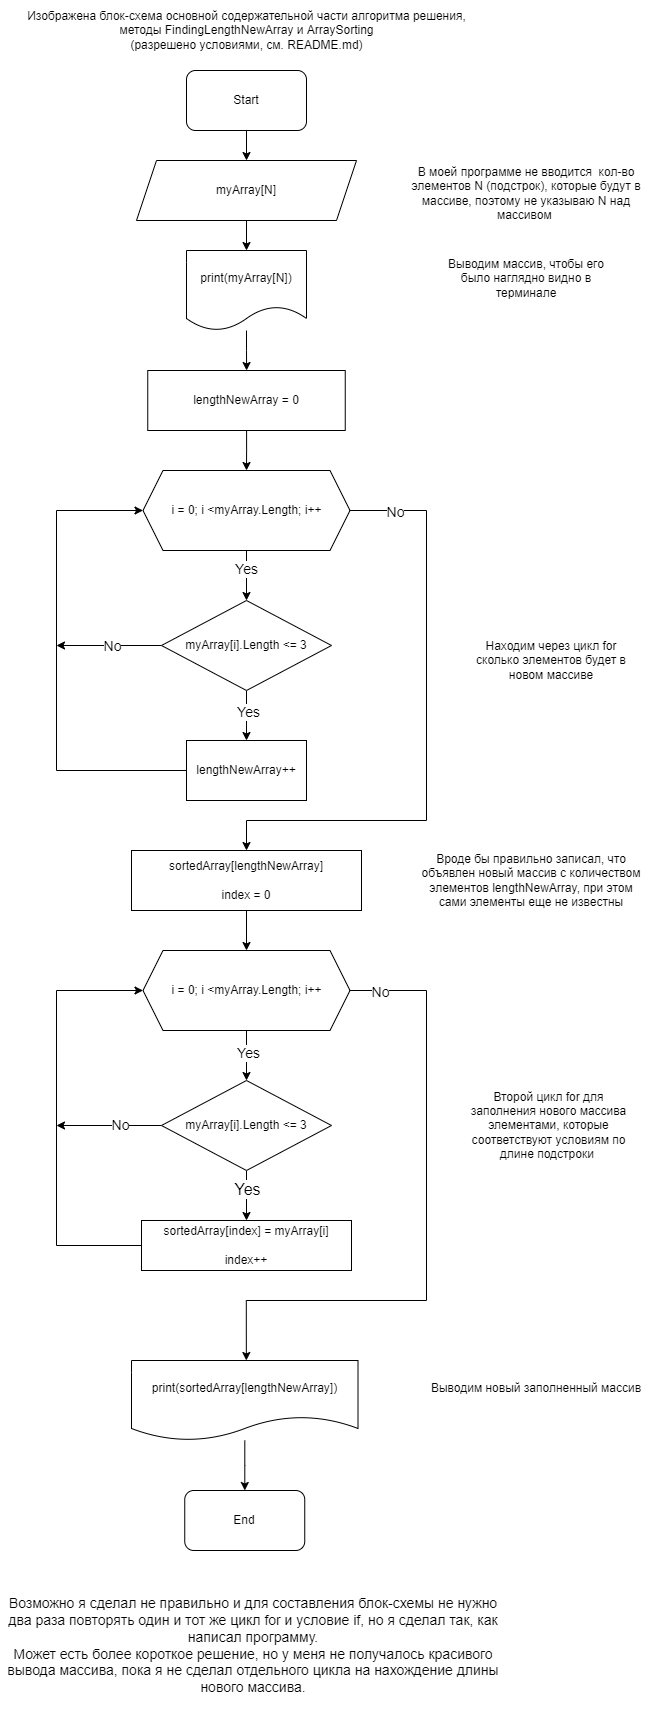

The diagram above was exported from draw.io. Its source (the exported page's mxGraphModel, read from the mxfile embedded in the PNG):
<mxGraphModel dx="2154" dy="1038" grid="1" gridSize="10" guides="1" tooltips="1" connect="1" arrows="1" fold="1" page="1" pageScale="1" pageWidth="827" pageHeight="1169" math="0" shadow="0">
  <root>
    <mxCell id="0" />
    <mxCell id="1" parent="0" />
    <mxCell id="9vbqYgsjNFoGHN9lTWUi-14" value="" style="edgeStyle=orthogonalEdgeStyle;rounded=0;orthogonalLoop=1;jettySize=auto;html=1;" parent="1" source="9vbqYgsjNFoGHN9lTWUi-2" target="9vbqYgsjNFoGHN9lTWUi-13" edge="1">
      <mxGeometry relative="1" as="geometry" />
    </mxCell>
    <mxCell id="9vbqYgsjNFoGHN9lTWUi-2" value="Start" style="rounded=1;whiteSpace=wrap;html=1;" parent="1" vertex="1">
      <mxGeometry x="340" y="80" width="120" height="60" as="geometry" />
    </mxCell>
    <mxCell id="9vbqYgsjNFoGHN9lTWUi-21" style="edgeStyle=orthogonalEdgeStyle;rounded=0;orthogonalLoop=1;jettySize=auto;html=1;" parent="1" source="9vbqYgsjNFoGHN9lTWUi-3" target="9vbqYgsjNFoGHN9lTWUi-20" edge="1">
      <mxGeometry relative="1" as="geometry" />
    </mxCell>
    <mxCell id="9vbqYgsjNFoGHN9lTWUi-3" value="lengthNewArray = 0" style="rounded=0;whiteSpace=wrap;html=1;" parent="1" vertex="1">
      <mxGeometry x="301.25" y="380" width="197.5" height="60" as="geometry" />
    </mxCell>
    <mxCell id="9vbqYgsjNFoGHN9lTWUi-5" value="Изображена блок-схема основной содержательной части алгоритма решения,&lt;br&gt;методы&amp;nbsp;FindingLengthNewArray и&amp;nbsp;ArraySorting&lt;br&gt;(разрешено условиями, см. README.md)" style="text;html=1;align=center;verticalAlign=middle;resizable=0;points=[];autosize=1;strokeColor=none;fillColor=none;" parent="1" vertex="1">
      <mxGeometry x="170" y="10" width="460" height="60" as="geometry" />
    </mxCell>
    <mxCell id="9vbqYgsjNFoGHN9lTWUi-9" value="В моей программе не вводится&amp;nbsp; кол-во элементов N (подстрок), которые будут в массиве, поэтому не указываю N над массивом&amp;nbsp;" style="text;html=1;strokeColor=none;fillColor=none;align=center;verticalAlign=middle;whiteSpace=wrap;rounded=0;" parent="1" vertex="1">
      <mxGeometry x="550" y="170" width="260" height="65" as="geometry" />
    </mxCell>
    <mxCell id="9vbqYgsjNFoGHN9lTWUi-17" value="" style="edgeStyle=orthogonalEdgeStyle;rounded=0;orthogonalLoop=1;jettySize=auto;html=1;" parent="1" source="9vbqYgsjNFoGHN9lTWUi-13" target="9vbqYgsjNFoGHN9lTWUi-16" edge="1">
      <mxGeometry relative="1" as="geometry" />
    </mxCell>
    <mxCell id="9vbqYgsjNFoGHN9lTWUi-13" value="myArray[N]" style="shape=parallelogram;perimeter=parallelogramPerimeter;whiteSpace=wrap;html=1;fixedSize=1;" parent="1" vertex="1">
      <mxGeometry x="290" y="170" width="220" height="60" as="geometry" />
    </mxCell>
    <mxCell id="9vbqYgsjNFoGHN9lTWUi-18" value="" style="edgeStyle=orthogonalEdgeStyle;rounded=0;orthogonalLoop=1;jettySize=auto;html=1;" parent="1" source="9vbqYgsjNFoGHN9lTWUi-16" target="9vbqYgsjNFoGHN9lTWUi-3" edge="1">
      <mxGeometry relative="1" as="geometry" />
    </mxCell>
    <mxCell id="9vbqYgsjNFoGHN9lTWUi-16" value="print(myArray[N])" style="shape=document;whiteSpace=wrap;html=1;boundedLbl=1;" parent="1" vertex="1">
      <mxGeometry x="340" y="260" width="120" height="80" as="geometry" />
    </mxCell>
    <mxCell id="9vbqYgsjNFoGHN9lTWUi-19" value="Выводим массив, чтобы его было наглядно видно в терминале" style="text;html=1;strokeColor=none;fillColor=none;align=center;verticalAlign=middle;whiteSpace=wrap;rounded=0;" parent="1" vertex="1">
      <mxGeometry x="590" y="260" width="180" height="55" as="geometry" />
    </mxCell>
    <mxCell id="9vbqYgsjNFoGHN9lTWUi-23" style="edgeStyle=orthogonalEdgeStyle;rounded=0;orthogonalLoop=1;jettySize=auto;html=1;entryX=0.5;entryY=0;entryDx=0;entryDy=0;" parent="1" source="9vbqYgsjNFoGHN9lTWUi-20" target="9vbqYgsjNFoGHN9lTWUi-22" edge="1">
      <mxGeometry relative="1" as="geometry">
        <Array as="points">
          <mxPoint x="400" y="580" />
          <mxPoint x="400" y="580" />
        </Array>
      </mxGeometry>
    </mxCell>
    <mxCell id="9vbqYgsjNFoGHN9lTWUi-38" value="&lt;span style=&quot;font-size: 14px;&quot;&gt;Yes&lt;/span&gt;" style="edgeLabel;html=1;align=center;verticalAlign=middle;resizable=0;points=[];" parent="9vbqYgsjNFoGHN9lTWUi-23" vertex="1" connectable="0">
      <mxGeometry x="-0.2688" y="-1" relative="1" as="geometry">
        <mxPoint as="offset" />
      </mxGeometry>
    </mxCell>
    <mxCell id="9vbqYgsjNFoGHN9lTWUi-34" style="edgeStyle=orthogonalEdgeStyle;rounded=0;orthogonalLoop=1;jettySize=auto;html=1;exitX=1;exitY=0.5;exitDx=0;exitDy=0;" parent="1" source="9vbqYgsjNFoGHN9lTWUi-20" edge="1">
      <mxGeometry relative="1" as="geometry">
        <mxPoint x="400" y="860" as="targetPoint" />
        <Array as="points">
          <mxPoint x="580" y="520" />
          <mxPoint x="580" y="830" />
          <mxPoint x="400" y="830" />
        </Array>
      </mxGeometry>
    </mxCell>
    <mxCell id="9vbqYgsjNFoGHN9lTWUi-39" value="&lt;font style=&quot;font-size: 14px;&quot;&gt;No&lt;/font&gt;" style="edgeLabel;html=1;align=center;verticalAlign=middle;resizable=0;points=[];" parent="9vbqYgsjNFoGHN9lTWUi-34" vertex="1" connectable="0">
      <mxGeometry x="-0.8483" y="-1" relative="1" as="geometry">
        <mxPoint as="offset" />
      </mxGeometry>
    </mxCell>
    <mxCell id="9vbqYgsjNFoGHN9lTWUi-20" value="i = 0; i &amp;lt;myArray.Length; i++" style="shape=hexagon;perimeter=hexagonPerimeter2;whiteSpace=wrap;html=1;fixedSize=1;" parent="1" vertex="1">
      <mxGeometry x="296.5" y="480" width="207" height="80" as="geometry" />
    </mxCell>
    <mxCell id="9vbqYgsjNFoGHN9lTWUi-26" style="edgeStyle=orthogonalEdgeStyle;rounded=0;orthogonalLoop=1;jettySize=auto;html=1;entryX=0.5;entryY=0;entryDx=0;entryDy=0;" parent="1" source="9vbqYgsjNFoGHN9lTWUi-22" target="9vbqYgsjNFoGHN9lTWUi-29" edge="1">
      <mxGeometry relative="1" as="geometry">
        <mxPoint x="400" y="800" as="targetPoint" />
      </mxGeometry>
    </mxCell>
    <mxCell id="9vbqYgsjNFoGHN9lTWUi-27" value="&lt;font style=&quot;font-size: 14px;&quot;&gt;Yes&lt;/font&gt;" style="edgeLabel;html=1;align=center;verticalAlign=middle;resizable=0;points=[];" parent="9vbqYgsjNFoGHN9lTWUi-26" vertex="1" connectable="0">
      <mxGeometry x="-0.156" y="1" relative="1" as="geometry">
        <mxPoint as="offset" />
      </mxGeometry>
    </mxCell>
    <mxCell id="9vbqYgsjNFoGHN9lTWUi-35" style="edgeStyle=orthogonalEdgeStyle;rounded=0;orthogonalLoop=1;jettySize=auto;html=1;" parent="1" source="9vbqYgsjNFoGHN9lTWUi-22" edge="1">
      <mxGeometry relative="1" as="geometry">
        <mxPoint x="210" y="655" as="targetPoint" />
      </mxGeometry>
    </mxCell>
    <mxCell id="9vbqYgsjNFoGHN9lTWUi-36" value="&lt;font style=&quot;font-size: 14px;&quot;&gt;No&lt;/font&gt;" style="edgeLabel;html=1;align=center;verticalAlign=middle;resizable=0;points=[];" parent="9vbqYgsjNFoGHN9lTWUi-35" vertex="1" connectable="0">
      <mxGeometry x="-0.043" relative="1" as="geometry">
        <mxPoint as="offset" />
      </mxGeometry>
    </mxCell>
    <mxCell id="9vbqYgsjNFoGHN9lTWUi-22" value="myArray[i].Length &amp;lt;= 3" style="rhombus;whiteSpace=wrap;html=1;" parent="1" vertex="1">
      <mxGeometry x="315" y="610" width="170" height="90" as="geometry" />
    </mxCell>
    <mxCell id="9vbqYgsjNFoGHN9lTWUi-30" style="edgeStyle=orthogonalEdgeStyle;rounded=0;orthogonalLoop=1;jettySize=auto;html=1;entryX=0;entryY=0.5;entryDx=0;entryDy=0;" parent="1" source="9vbqYgsjNFoGHN9lTWUi-29" target="9vbqYgsjNFoGHN9lTWUi-20" edge="1">
      <mxGeometry relative="1" as="geometry">
        <Array as="points">
          <mxPoint x="210" y="780" />
          <mxPoint x="210" y="520" />
        </Array>
      </mxGeometry>
    </mxCell>
    <mxCell id="9vbqYgsjNFoGHN9lTWUi-29" value="lengthNewArray++" style="rounded=0;whiteSpace=wrap;html=1;" parent="1" vertex="1">
      <mxGeometry x="340" y="750" width="120" height="60" as="geometry" />
    </mxCell>
    <mxCell id="9vbqYgsjNFoGHN9lTWUi-43" style="edgeStyle=orthogonalEdgeStyle;rounded=0;orthogonalLoop=1;jettySize=auto;html=1;entryX=0.5;entryY=0;entryDx=0;entryDy=0;" parent="1" source="9vbqYgsjNFoGHN9lTWUi-33" target="9vbqYgsjNFoGHN9lTWUi-44" edge="1">
      <mxGeometry relative="1" as="geometry">
        <mxPoint x="400" y="1070" as="targetPoint" />
      </mxGeometry>
    </mxCell>
    <mxCell id="9vbqYgsjNFoGHN9lTWUi-45" value="&lt;font style=&quot;font-size: 14px;&quot;&gt;Yes&lt;/font&gt;" style="edgeLabel;html=1;align=center;verticalAlign=middle;resizable=0;points=[];" parent="9vbqYgsjNFoGHN9lTWUi-43" vertex="1" connectable="0">
      <mxGeometry x="-0.1384" y="1" relative="1" as="geometry">
        <mxPoint as="offset" />
      </mxGeometry>
    </mxCell>
    <mxCell id="9vbqYgsjNFoGHN9lTWUi-52" style="edgeStyle=orthogonalEdgeStyle;rounded=0;orthogonalLoop=1;jettySize=auto;html=1;entryX=0.507;entryY=0;entryDx=0;entryDy=0;entryPerimeter=0;" parent="1" source="9vbqYgsjNFoGHN9lTWUi-33" target="9vbqYgsjNFoGHN9lTWUi-53" edge="1">
      <mxGeometry relative="1" as="geometry">
        <mxPoint x="400" y="1340" as="targetPoint" />
        <Array as="points">
          <mxPoint x="580" y="1000" />
          <mxPoint x="580" y="1310" />
          <mxPoint x="400" y="1310" />
        </Array>
      </mxGeometry>
    </mxCell>
    <mxCell id="9vbqYgsjNFoGHN9lTWUi-55" value="&lt;font style=&quot;font-size: 14px;&quot;&gt;No&lt;/font&gt;" style="edgeLabel;html=1;align=center;verticalAlign=middle;resizable=0;points=[];" parent="9vbqYgsjNFoGHN9lTWUi-52" vertex="1" connectable="0">
      <mxGeometry x="-0.9032" y="-1" relative="1" as="geometry">
        <mxPoint as="offset" />
      </mxGeometry>
    </mxCell>
    <mxCell id="9vbqYgsjNFoGHN9lTWUi-33" value="i = 0; i &amp;lt;myArray.Length; i++" style="shape=hexagon;perimeter=hexagonPerimeter2;whiteSpace=wrap;html=1;fixedSize=1;" parent="1" vertex="1">
      <mxGeometry x="296.5" y="960" width="207" height="80" as="geometry" />
    </mxCell>
    <mxCell id="9vbqYgsjNFoGHN9lTWUi-42" style="edgeStyle=orthogonalEdgeStyle;rounded=0;orthogonalLoop=1;jettySize=auto;html=1;entryX=0.5;entryY=0;entryDx=0;entryDy=0;" parent="1" source="9vbqYgsjNFoGHN9lTWUi-37" target="9vbqYgsjNFoGHN9lTWUi-33" edge="1">
      <mxGeometry relative="1" as="geometry" />
    </mxCell>
    <mxCell id="9vbqYgsjNFoGHN9lTWUi-37" value="sortedArray[lengthNewArray]&lt;br&gt;&lt;br&gt;index = 0" style="rounded=0;whiteSpace=wrap;html=1;" parent="1" vertex="1">
      <mxGeometry x="285" y="860" width="230" height="60" as="geometry" />
    </mxCell>
    <mxCell id="9vbqYgsjNFoGHN9lTWUi-40" value="Находим через цикл for сколько элементов будет в новом массиве" style="text;html=1;strokeColor=none;fillColor=none;align=center;verticalAlign=middle;whiteSpace=wrap;rounded=0;" parent="1" vertex="1">
      <mxGeometry x="620" y="640" width="170" height="60" as="geometry" />
    </mxCell>
    <mxCell id="9vbqYgsjNFoGHN9lTWUi-41" value="Вроде бы правильно записал, что объявлен новый массив с количеством элементов lengthNewArray, при этом сами элементы еще не известны" style="text;html=1;strokeColor=none;fillColor=none;align=center;verticalAlign=middle;whiteSpace=wrap;rounded=0;" parent="1" vertex="1">
      <mxGeometry x="570" y="875" width="230" height="30" as="geometry" />
    </mxCell>
    <mxCell id="9vbqYgsjNFoGHN9lTWUi-47" style="edgeStyle=orthogonalEdgeStyle;rounded=0;orthogonalLoop=1;jettySize=auto;html=1;entryX=0.5;entryY=0;entryDx=0;entryDy=0;" parent="1" source="9vbqYgsjNFoGHN9lTWUi-44" target="9vbqYgsjNFoGHN9lTWUi-46" edge="1">
      <mxGeometry relative="1" as="geometry" />
    </mxCell>
    <mxCell id="9vbqYgsjNFoGHN9lTWUi-48" value="&lt;font size=&quot;3&quot;&gt;Yes&lt;/font&gt;" style="edgeLabel;html=1;align=center;verticalAlign=middle;resizable=0;points=[];" parent="9vbqYgsjNFoGHN9lTWUi-47" vertex="1" connectable="0">
      <mxGeometry x="-0.2731" relative="1" as="geometry">
        <mxPoint as="offset" />
      </mxGeometry>
    </mxCell>
    <mxCell id="9vbqYgsjNFoGHN9lTWUi-50" style="edgeStyle=orthogonalEdgeStyle;rounded=0;orthogonalLoop=1;jettySize=auto;html=1;" parent="1" source="9vbqYgsjNFoGHN9lTWUi-44" edge="1">
      <mxGeometry relative="1" as="geometry">
        <mxPoint x="210" y="1135" as="targetPoint" />
      </mxGeometry>
    </mxCell>
    <mxCell id="9vbqYgsjNFoGHN9lTWUi-51" value="&lt;font style=&quot;font-size: 14px;&quot;&gt;No&lt;/font&gt;" style="edgeLabel;html=1;align=center;verticalAlign=middle;resizable=0;points=[];" parent="9vbqYgsjNFoGHN9lTWUi-50" vertex="1" connectable="0">
      <mxGeometry x="-0.1936" y="-1" relative="1" as="geometry">
        <mxPoint as="offset" />
      </mxGeometry>
    </mxCell>
    <mxCell id="9vbqYgsjNFoGHN9lTWUi-44" value="myArray[i].Length &amp;lt;= 3" style="rhombus;whiteSpace=wrap;html=1;" parent="1" vertex="1">
      <mxGeometry x="315" y="1090" width="170" height="90" as="geometry" />
    </mxCell>
    <mxCell id="9vbqYgsjNFoGHN9lTWUi-49" style="edgeStyle=orthogonalEdgeStyle;rounded=0;orthogonalLoop=1;jettySize=auto;html=1;entryX=0;entryY=0.5;entryDx=0;entryDy=0;" parent="1" source="9vbqYgsjNFoGHN9lTWUi-46" target="9vbqYgsjNFoGHN9lTWUi-33" edge="1">
      <mxGeometry relative="1" as="geometry">
        <mxPoint x="170" y="1090" as="targetPoint" />
        <Array as="points">
          <mxPoint x="210" y="1255" />
          <mxPoint x="210" y="1000" />
        </Array>
      </mxGeometry>
    </mxCell>
    <mxCell id="9vbqYgsjNFoGHN9lTWUi-46" value="sortedArray[index] = myArray[i]&lt;br&gt;&lt;br&gt;index++" style="rounded=0;whiteSpace=wrap;html=1;" parent="1" vertex="1">
      <mxGeometry x="295" y="1230" width="210" height="50" as="geometry" />
    </mxCell>
    <mxCell id="9vbqYgsjNFoGHN9lTWUi-60" style="edgeStyle=orthogonalEdgeStyle;rounded=0;orthogonalLoop=1;jettySize=auto;html=1;" parent="1" source="9vbqYgsjNFoGHN9lTWUi-53" target="9vbqYgsjNFoGHN9lTWUi-59" edge="1">
      <mxGeometry relative="1" as="geometry" />
    </mxCell>
    <mxCell id="9vbqYgsjNFoGHN9lTWUi-53" value="print(sortedArray[lengthNewArray])" style="shape=document;whiteSpace=wrap;html=1;boundedLbl=1;" parent="1" vertex="1">
      <mxGeometry x="285" y="1370" width="226.5" height="80" as="geometry" />
    </mxCell>
    <mxCell id="9vbqYgsjNFoGHN9lTWUi-56" value="Второй цикл for для заполнения нового массива элементами, которые соответствуют условиям по длине подстроки&amp;nbsp;" style="text;html=1;strokeColor=none;fillColor=none;align=center;verticalAlign=middle;whiteSpace=wrap;rounded=0;" parent="1" vertex="1">
      <mxGeometry x="620" y="1120" width="165" height="30" as="geometry" />
    </mxCell>
    <mxCell id="9vbqYgsjNFoGHN9lTWUi-57" value="&lt;font style=&quot;font-size: 14px;&quot;&gt;Возможно я сделал не правильно и для составления блок-схемы не нужно два раза повторять один и тот же цикл for и условие if, но я сделал так, как написал программу.&lt;br&gt;Может есть более короткое решение, но у меня не получалось красивого вывода массива, пока я не сделал отдельного цикла на нахождение длины нового массива.&lt;/font&gt;" style="text;html=1;strokeColor=none;fillColor=none;align=center;verticalAlign=middle;whiteSpace=wrap;rounded=0;" parent="1" vertex="1">
      <mxGeometry x="154" y="1590" width="506" height="130" as="geometry" />
    </mxCell>
    <mxCell id="9vbqYgsjNFoGHN9lTWUi-58" value="Выводим новый заполненный массив" style="text;html=1;strokeColor=none;fillColor=none;align=center;verticalAlign=middle;whiteSpace=wrap;rounded=0;" parent="1" vertex="1">
      <mxGeometry x="580" y="1370" width="220" height="55" as="geometry" />
    </mxCell>
    <mxCell id="9vbqYgsjNFoGHN9lTWUi-59" value="End" style="rounded=1;whiteSpace=wrap;html=1;" parent="1" vertex="1">
      <mxGeometry x="338.25" y="1500" width="120" height="60" as="geometry" />
    </mxCell>
  </root>
</mxGraphModel>